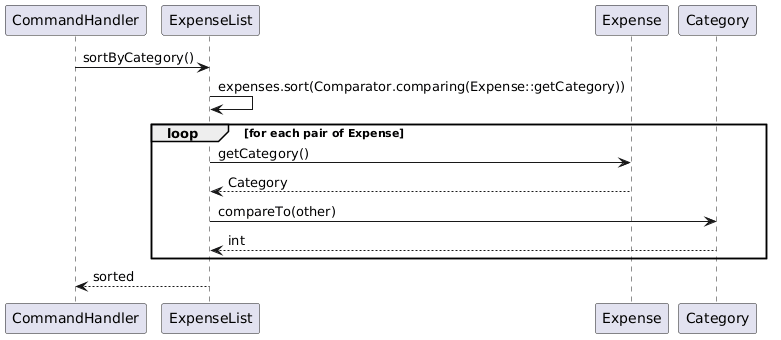

The diagram above was rendered by PlantUML. Its source (embedded in the PNG):
@startuml
participant CommandHandler
participant ExpenseList
participant Expense
participant Category

CommandHandler -> ExpenseList : sortByCategory()
ExpenseList -> ExpenseList : expenses.sort(Comparator.comparing(Expense::getCategory))
loop for each pair of Expense
    ExpenseList -> Expense : getCategory()
    Expense --> ExpenseList : Category
    ExpenseList -> Category : compareTo(other)
    Category --> ExpenseList : int
end
ExpenseList --> CommandHandler : sorted
@enduml